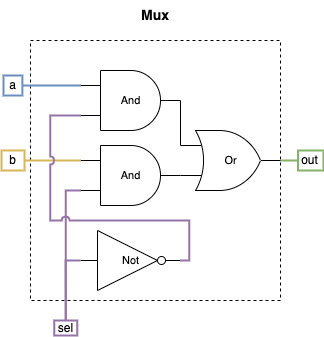

The diagram above was exported from draw.io. Its source (the exported page's mxGraphModel, read from the mxfile embedded in the PNG):
<mxGraphModel dx="1584" dy="1227" grid="1" gridSize="10" guides="1" tooltips="1" connect="1" arrows="1" fold="1" page="1" pageScale="1" pageWidth="850" pageHeight="1100" math="0" shadow="0">
  <root>
    <mxCell id="0" />
    <mxCell id="1" parent="0" />
    <mxCell id="2" value="&lt;font style=&quot;font-size: 14px;&quot;&gt;&lt;b&gt;Mux&lt;/b&gt;&lt;/font&gt;" style="text;html=1;align=center;verticalAlign=middle;whiteSpace=wrap;rounded=0;" vertex="1" parent="1">
      <mxGeometry x="172" y="635" width="60" height="30" as="geometry" />
    </mxCell>
    <mxCell id="3" value="" style="rounded=0;whiteSpace=wrap;html=1;dashed=1;" vertex="1" parent="1">
      <mxGeometry x="77" y="675" width="250" height="260" as="geometry" />
    </mxCell>
    <mxCell id="4" value="out" style="text;html=1;align=center;verticalAlign=middle;whiteSpace=wrap;rounded=0;fillColor=none;strokeColor=#82b366;strokeWidth=2;" vertex="1" parent="1">
      <mxGeometry x="344.5" y="785" width="25.5" height="20" as="geometry" />
    </mxCell>
    <mxCell id="5" value="b" style="text;html=1;align=center;verticalAlign=middle;whiteSpace=wrap;rounded=0;fillColor=none;strokeColor=#d6b656;strokeWidth=2;" vertex="1" parent="1">
      <mxGeometry x="48" y="785" width="23" height="20" as="geometry" />
    </mxCell>
    <mxCell id="6" value="a" style="text;html=1;align=center;verticalAlign=middle;whiteSpace=wrap;rounded=0;fillColor=none;strokeColor=#6c8ebf;strokeWidth=2;" vertex="1" parent="1">
      <mxGeometry x="50" y="710" width="18.88" height="20" as="geometry" />
    </mxCell>
    <mxCell id="7" value="sel" style="text;html=1;align=center;verticalAlign=middle;whiteSpace=wrap;rounded=0;fillColor=none;strokeColor=#9673a6;strokeWidth=2;" vertex="1" parent="1">
      <mxGeometry x="100.75" y="955" width="23" height="15" as="geometry" />
    </mxCell>
    <mxCell id="8" value="Not" style="verticalLabelPosition=middle;shadow=0;dashed=0;align=center;html=1;verticalAlign=middle;shape=mxgraph.electrical.logic_gates.inverter_2;fontFamily=Helvetica;fontSize=11;fontColor=default;labelBackgroundColor=default;labelPosition=center;" vertex="1" parent="1">
      <mxGeometry x="127" y="865" width="100" height="60" as="geometry" />
    </mxCell>
    <mxCell id="9" style="edgeStyle=orthogonalEdgeStyle;shape=connector;rounded=0;orthogonalLoop=1;jettySize=auto;html=1;exitX=0.5;exitY=0;exitDx=0;exitDy=0;entryX=0;entryY=0.5;entryDx=0;entryDy=0;entryPerimeter=0;strokeColor=#9673a6;align=center;verticalAlign=middle;fontFamily=Helvetica;fontSize=11;fontColor=default;labelBackgroundColor=default;startFill=0;endArrow=none;fillColor=#e1d5e7;strokeWidth=2;" edge="1" source="7" target="8" parent="1">
      <mxGeometry relative="1" as="geometry">
        <Array as="points">
          <mxPoint x="112" y="895" />
        </Array>
      </mxGeometry>
    </mxCell>
    <mxCell id="10" value="And" style="verticalLabelPosition=middle;shadow=0;dashed=0;align=center;html=1;verticalAlign=middle;shape=mxgraph.electrical.logic_gates.logic_gate;operation=and;fontFamily=Helvetica;fontSize=11;fontColor=default;labelBackgroundColor=default;labelPosition=center;" vertex="1" parent="1">
      <mxGeometry x="127" y="705" width="100" height="60" as="geometry" />
    </mxCell>
    <mxCell id="11" value="And" style="verticalLabelPosition=middle;shadow=0;dashed=0;align=center;html=1;verticalAlign=middle;shape=mxgraph.electrical.logic_gates.logic_gate;operation=and;fontFamily=Helvetica;fontSize=11;fontColor=default;labelBackgroundColor=default;labelPosition=center;" vertex="1" parent="1">
      <mxGeometry x="127" y="780" width="100" height="60" as="geometry" />
    </mxCell>
    <mxCell id="12" style="edgeStyle=orthogonalEdgeStyle;shape=connector;rounded=0;orthogonalLoop=1;jettySize=auto;html=1;exitX=1;exitY=0.5;exitDx=0;exitDy=0;entryX=0;entryY=0.25;entryDx=0;entryDy=0;entryPerimeter=0;strokeColor=#6c8ebf;align=center;verticalAlign=middle;fontFamily=Helvetica;fontSize=11;fontColor=default;labelBackgroundColor=default;startFill=0;endArrow=none;fillColor=#dae8fc;strokeWidth=2;" edge="1" source="6" target="10" parent="1">
      <mxGeometry relative="1" as="geometry" />
    </mxCell>
    <mxCell id="13" style="edgeStyle=orthogonalEdgeStyle;shape=connector;rounded=0;orthogonalLoop=1;jettySize=auto;html=1;exitX=0.5;exitY=0;exitDx=0;exitDy=0;entryX=0;entryY=0.75;entryDx=0;entryDy=0;entryPerimeter=0;strokeColor=#9673a6;align=center;verticalAlign=middle;fontFamily=Helvetica;fontSize=11;fontColor=default;labelBackgroundColor=default;startFill=0;endArrow=none;jumpStyle=none;fillColor=#e1d5e7;strokeWidth=2;" edge="1" source="7" target="11" parent="1">
      <mxGeometry relative="1" as="geometry">
        <Array as="points">
          <mxPoint x="112" y="825" />
        </Array>
      </mxGeometry>
    </mxCell>
    <mxCell id="14" style="edgeStyle=orthogonalEdgeStyle;shape=connector;rounded=0;orthogonalLoop=1;jettySize=auto;html=1;exitX=1;exitY=0.5;exitDx=0;exitDy=0;entryX=0;entryY=0.25;entryDx=0;entryDy=0;entryPerimeter=0;strokeColor=#d6b656;align=center;verticalAlign=middle;fontFamily=Helvetica;fontSize=11;fontColor=default;labelBackgroundColor=default;startFill=0;endArrow=none;fillColor=#fff2cc;strokeWidth=2;" edge="1" source="5" target="11" parent="1">
      <mxGeometry relative="1" as="geometry" />
    </mxCell>
    <mxCell id="15" style="edgeStyle=orthogonalEdgeStyle;shape=connector;rounded=0;orthogonalLoop=1;jettySize=auto;html=1;exitX=1;exitY=0.5;exitDx=0;exitDy=0;exitPerimeter=0;entryX=0;entryY=0.5;entryDx=0;entryDy=0;strokeColor=#82b366;align=center;verticalAlign=middle;fontFamily=Helvetica;fontSize=11;fontColor=default;labelBackgroundColor=default;startFill=0;endArrow=none;fillColor=#d5e8d4;strokeWidth=2;" edge="1" source="16" target="4" parent="1">
      <mxGeometry relative="1" as="geometry" />
    </mxCell>
    <mxCell id="16" value="Or" style="verticalLabelPosition=middle;shadow=0;dashed=0;align=center;html=1;verticalAlign=middle;shape=mxgraph.electrical.logic_gates.logic_gate;operation=or;fontFamily=Helvetica;fontSize=11;fontColor=default;labelBackgroundColor=default;labelPosition=center;" vertex="1" parent="1">
      <mxGeometry x="227" y="765" width="100" height="60" as="geometry" />
    </mxCell>
    <mxCell id="17" style="edgeStyle=orthogonalEdgeStyle;shape=connector;rounded=0;orthogonalLoop=1;jettySize=auto;html=1;exitX=1;exitY=0.5;exitDx=0;exitDy=0;exitPerimeter=0;entryX=0;entryY=0.25;entryDx=0;entryDy=0;entryPerimeter=0;strokeColor=default;align=center;verticalAlign=middle;fontFamily=Helvetica;fontSize=11;fontColor=default;labelBackgroundColor=default;startFill=0;endArrow=none;" edge="1" source="10" target="16" parent="1">
      <mxGeometry relative="1" as="geometry">
        <Array as="points">
          <mxPoint x="227" y="780" />
        </Array>
      </mxGeometry>
    </mxCell>
    <mxCell id="18" style="edgeStyle=orthogonalEdgeStyle;shape=connector;rounded=0;orthogonalLoop=1;jettySize=auto;html=1;exitX=1;exitY=0.5;exitDx=0;exitDy=0;exitPerimeter=0;entryX=0;entryY=0.75;entryDx=0;entryDy=0;entryPerimeter=0;strokeColor=default;align=center;verticalAlign=middle;fontFamily=Helvetica;fontSize=11;fontColor=default;labelBackgroundColor=default;startFill=0;endArrow=none;" edge="1" source="11" target="16" parent="1">
      <mxGeometry relative="1" as="geometry" />
    </mxCell>
    <mxCell id="19" style="edgeStyle=orthogonalEdgeStyle;shape=connector;rounded=0;orthogonalLoop=1;jettySize=auto;html=1;exitX=1;exitY=0.5;exitDx=0;exitDy=0;exitPerimeter=0;entryX=0;entryY=0.75;entryDx=0;entryDy=0;entryPerimeter=0;strokeColor=#9673a6;align=center;verticalAlign=middle;fontFamily=Helvetica;fontSize=11;fontColor=default;labelBackgroundColor=default;startFill=0;endArrow=none;jumpStyle=arc;fillColor=#e1d5e7;strokeWidth=2;" edge="1" source="8" target="10" parent="1">
      <mxGeometry relative="1" as="geometry">
        <Array as="points">
          <mxPoint x="235.75" y="895" />
          <mxPoint x="235.75" y="855" />
          <mxPoint x="96.75" y="855" />
          <mxPoint x="96.75" y="750" />
        </Array>
      </mxGeometry>
    </mxCell>
  </root>
</mxGraphModel>